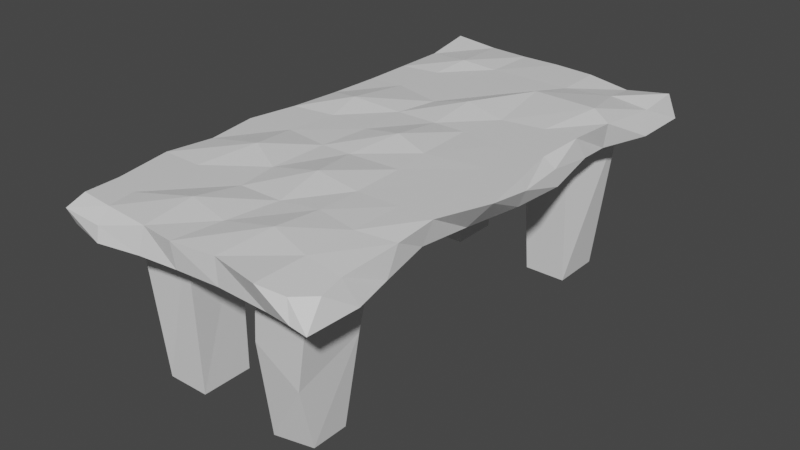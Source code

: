 # Source: WorkShop_Table.blend  (saved by Blender 2.83.21; exported with 4.5.12 LTS)
import bpy
from mathutils import Matrix  # noqa: F401  (used for matrix-valued properties, if any)

bpy.ops.wm.read_factory_settings(use_empty=True)
scene = bpy.context.scene
scene.name = 'Scene'

# ---- collections
col_collection = bpy.data.collections.new('Collection'); scene.collection.children.link(col_collection)

# ---- materials (node trees are filled in below, after node groups)
mat_material = bpy.data.materials.new('Material')
mat_material.alpha_threshold = 0.0
mat_material.use_transparent_shadow = False
mat_material.line_color = (0.0, 0.0, 0.0, 1.0)

# ---- material node trees
mat_material.use_nodes = True; mat_material.node_tree.nodes.clear()
_N = mat_material.node_tree.nodes; _L = mat_material.node_tree.links
n0 = _N.new('ShaderNodeOutputMaterial'); n0.name = 'Material Output'; n0.location = (300, 300)
n1 = _N.new('ShaderNodeBsdfPrincipled'); n1.name = 'Principled BSDF'; n1.location = (10, 300)
n1.distribution = 'GGX'
n1.subsurface_method = 'BURLEY'
n1.inputs[2].default_value = 0.4
n1.inputs[3].default_value = 1.45
n1.inputs[27].default_value = (0.0, 0.0, 0.0, 1.0)
n1.inputs[28].default_value = 1.0
_L.new(n1.outputs[0], n0.inputs[0])
n0.is_active_output = True

# ---- world
world_world = bpy.data.worlds.new('World'); scene.world = world_world
world_world.use_nodes = True; world_world.node_tree.nodes.clear()
_N = world_world.node_tree.nodes; _L = world_world.node_tree.links
n0 = _N.new('ShaderNodeOutputWorld'); n0.name = 'World Output'; n0.location = (300, 300)
n1 = _N.new('ShaderNodeBackground'); n1.name = 'Background'; n1.location = (10, 300)
n1.inputs[0].default_value = (0.05088, 0.05088, 0.05088, 1.0)
_L.new(n1.outputs[0], n0.inputs[0])
n0.is_active_output = True
world_world.color = (0.05088, 0.05088, 0.05088)
world_world.use_sun_shadow = False
world_world.sun_shadow_jitter_overblur = 0.0

# ---- meshes
me_cube = bpy.data.meshes.new('Cube')
me_cube.from_pydata([(0.5, 1.0, 0.7), (0.5256, 1.024, 0.6), (-0.5073, 1.024, 0.718), (-0.5, 1.0, 0.6), (-0.489, -0.9799, 0.6), (-0.5293, 0.7927, 0.6), (-0.5128, 0.644, 0.6), (-0.5147, 0.422, 0.6), (-0.5403, 0.2, 0.6), (-0.5256, -0.007326, 0.6), (-0.5, -0.2, 0.6), (-0.5092, -0.4055, 0.6), (-0.5568, -0.6018, 0.6), (-0.4908, -0.8, 0.6), (0.4908, 0.8498, 0.6773), (0.478, 0.5872, 0.7), (0.4629, 0.4, 0.7), (0.5414, -0.2, 0.7), (0.4679, -0.4, 0.7), (0.466, -0.5596, 0.6852), (0.4654, -0.8, 0.6785), (-0.5293, -0.578, 0.7), (-0.5, -0.4, 0.7), (-0.5348, -0.189, 0.7), (-0.5, 0.0, 0.7), (-0.478, 0.6018, 0.7), (-0.4799, 0.8055, 0.7), (0.522, -0.789, 0.6), (0.4835, -0.6293, 0.6), (0.456, -0.4366, 0.62), (0.4597, -0.222, 0.6), (0.5, 0.0, 0.6), (0.5147, 0.211, 0.6), (0.4872, 0.4279, 0.6244), (0.4615, 0.5945, 0.6), (0.5256, 0.7908, 0.6), (0.304, 1.051, 0.6), (0.1392, 1.035, 0.6), (-1.49e-08, 1.0, 0.6), (-0.1832, 0.9853, 0.6), (-0.3187, 0.9707, 0.6), (0.3333, -1.0, 0.7), (0.1414, -0.9634, 0.7), (-0.02436, -0.9853, 0.7), (-0.1575, -0.9707, 0.7), (-0.3333, -1.018, 0.6), (-0.174, -0.9872, 0.6), (-0.02381, -0.9725, 0.6), (0.1447, -0.9615, 0.6), (0.3443, -0.9689, 0.6), (-0.3315, 1.026, 0.7), (-0.163, 1.013, 0.7), (1.49e-08, 1.0, 0.705), (0.1667, 0.9835, 0.705), (0.3352, 0.9744, 0.6834), (0.3974, 0.8183, 0.6), (0.1465, 0.8385, 0.6), (-0.007326, 0.8293, 0.6), (-0.1777, 0.8421, 0.6), (-0.3645, 0.8458, 0.6), (0.3333, 0.5615, 0.6), (0.1502, 0.5579, 0.6), (-0.02381, 0.5487, 0.6), (-0.1447, 0.5377, 0.6), (-0.3626, 0.5982, 0.6), (0.3791, 0.3853, 0.6), (0.1392, 0.3451, 0.6), (-0.01282, 0.3725, 0.6), (-0.1667, 0.4, 0.6), (-0.3095, 0.3359, 0.6), (0.3681, 0.1817, 0.6), (0.1667, 0.2, 0.6), (0.02564, 0.1744, 0.6), (-0.1703, 0.1615, 0.6), (-0.3278, 0.1762, 0.6), (0.3645, -0.009158, 0.6), (0.1575, 0.0403, 0.6), (-1.49e-08, 0.0, 0.6), (-0.1282, 0.0, 0.6), (-0.348, 0.03846, 0.6), (0.3516, -0.2549, 0.6), (0.1923, -0.2348, 0.6), (-1.49e-08, -0.2, 0.6), (-0.1355, -0.1835, 0.6), (-0.3242, -0.1615, 0.6), (0.381, -0.4641, 0.6), (0.1886, -0.4128, 0.6), (0.02015, -0.367, 0.6), (-0.1758, -0.4165, 0.6), (-0.348, -0.4128, 0.6), (0.3645, -0.556, 0.6), (0.1319, -0.622, 0.6), (-0.009158, -0.5652, 0.6), (-0.1667, -0.6, 0.6), (-0.3626, -0.5707, 0.6), (0.3626, -0.8256, 0.6), (0.1355, -0.8147, 0.6), (-0.007326, -0.7744, 0.6), (-0.1557, -0.8275, 0.6), (-0.37, -0.8403, 0.6), (-0.3022, 0.7744, 0.718), (-0.1667, 0.8, 0.7), (1.49e-08, 0.8, 0.7), (0.1667, 0.8, 0.7), (0.3443, 0.8385, 0.7), (-0.3242, 0.6256, 0.7), (-0.1886, 0.5707, 0.7), (0.005495, 0.5744, 0.7), (0.1319, 0.6476, 0.723), (0.3919, 0.6348, 0.723), (-0.3388, 0.4201, 0.7), (-0.1337, 0.3652, 0.7), (1.49e-08, 0.4, 0.723), (0.1667, 0.3739, 0.7), (0.3333, 0.4, 0.7), (-0.3553, 0.1689, 0.723), (-0.1667, 0.2, 0.7), (1.49e-08, 0.2, 0.7), (0.1289, 0.2, 0.7), (0.2886, 0.1739, 0.7), (-0.3278, 0.02381, 0.7), (-0.1466, -0.005495, 0.7033), (1.49e-08, 0.0, 0.723), (0.1453, -0.04164, 0.7029), (0.3789, 0.0, 0.7), (-0.3498, -0.1744, 0.7), (-0.1667, -0.2, 0.7), (-0.04721, -0.2, 0.7), (0.1608, -0.1924, 0.7008), (0.2954, -0.1983, 0.7002), (-0.3114, -0.367, 0.723), (-0.1667, -0.4375, 0.7), (1.49e-08, -0.4, 0.723), (0.1667, -0.4, 0.7), (0.3333, -0.4, 0.7), (-0.3681, -0.5835, 0.7), (-0.1398, -0.6, 0.7), (0.02979, -0.6, 0.7), (0.1738, -0.575, 0.7058), (0.3333, -0.6, 0.7), (-0.3626, -0.8471, 0.7), (-0.1634, -0.7757, 0.7202), (1.49e-08, -0.8, 0.7), (0.168, -0.7581, 0.7198), (0.3333, -0.8, 0.7), (0.3333, 0.8, 0.0), (0.1667, 0.8, 0.0), (-0.1667, 0.8, 0.0), (-0.3333, 0.8, 0.0), (0.3333, 0.6, 0.0), (0.1667, 0.6, 0.0), (-0.1667, 0.6, 0.0), (-0.3333, 0.6, 0.0), (-0.1667, -0.6, 0.0), (-0.3333, -0.6, 0.0), (-0.1667, -0.8, 0.0), (-0.3333, -0.8, 0.0), (-0.4767, 0.195, 0.7037), (-0.5088, 0.2, 0.6781), (-0.5034, 0.4051, 0.6766), (-0.4764, 0.403, 0.7), (-0.4788, -0.9413, 0.7), (-0.5068, -0.9987, 0.6573), (-0.5143, -0.7947, 0.6582), (-0.4855, -0.8061, 0.7), (-0.3418, -0.9556, 0.7), (-0.3333, -1.008, 0.656), (0.4319, -0.9731, 0.6834), (0.488, -0.901, 0.6743), (0.5147, -0.9893, 0.6), (0.4532, -0.9907, 0.611), (0.463, 0.1954, 0.7), (0.5054, 0.204, 0.6633), (0.5271, 0.0, 0.6655), (0.5034, 4.657e-10, 0.7), (0.3388, -0.5923, 0.3489), (0.3049, -0.6284, 0.0), (0.158, -0.6026, 0.0), (0.3049, -0.7716, 0.0), (0.3154, -0.8352, 0.2476), (0.1618, -0.8038, 0.0), (0.3412, -0.83, 0.4397), (0.1668, -0.6158, 0.4881), (0.1658, -0.6679, 0.2013), (0.1216, -0.8191, 0.3377)], [], [(135, 21, 164, 140), (140, 164, 161, 165), (5, 26, 2, 3), (20, 144, 41, 167, 168), (36, 54, 0, 1), (1, 0, 14, 35), (35, 14, 15, 34), (34, 15, 16, 33), (171, 119, 124, 174), (33, 16, 172, 32), (30, 17, 18, 29), (29, 18, 19, 28), (28, 19, 20, 27), (36, 1, 35, 55), (55, 35, 34, 60), (60, 34, 33, 65), (65, 33, 32, 70), (70, 32, 31, 75), (75, 31, 30, 80), (80, 30, 29, 85), (85, 29, 28, 90), (90, 28, 27, 95), (45, 166, 162, 4), (141, 140, 165, 44), (12, 21, 22, 11), (11, 22, 23, 10), (10, 23, 24, 9), (110, 160, 157, 115), (9, 24, 158, 8), (6, 25, 26, 5), (50, 2, 26, 100), (100, 26, 25, 105), (7, 159, 25, 6), (105, 25, 160, 110), (8, 158, 159, 7), (120, 24, 23, 125), (125, 23, 22, 130), (130, 22, 21, 135), (13, 163, 21, 12), (19, 139, 144, 20), (139, 138, 143, 144), (138, 137, 142, 143), (137, 136, 141, 142), (136, 135, 140, 141), (18, 134, 139, 19), (134, 133, 138, 139), (133, 132, 137, 138), (132, 131, 136, 137), (131, 130, 135, 136), (17, 129, 134, 18), (129, 128, 133, 134), (128, 127, 132, 133), (127, 126, 131, 132), (126, 125, 130, 131), (31, 173, 17, 30), (124, 123, 128, 129), (123, 122, 127, 128), (122, 121, 126, 127), (121, 120, 125, 126), (17, 174, 124, 129), (119, 118, 123, 124), (118, 117, 122, 123), (117, 116, 121, 122), (116, 115, 120, 121), (32, 172, 173, 31), (114, 113, 118, 119), (113, 112, 117, 118), (112, 111, 116, 117), (111, 110, 115, 116), (15, 109, 114, 16), (109, 108, 113, 114), (108, 107, 112, 113), (107, 106, 111, 112), (106, 105, 110, 111), (14, 104, 109, 15), (104, 103, 108, 109), (103, 102, 107, 108), (102, 101, 106, 107), (101, 100, 105, 106), (0, 54, 104, 14), (54, 53, 103, 104), (53, 52, 102, 103), (52, 51, 101, 102), (51, 50, 100, 101), (12, 94, 99, 13), (61, 56, 146, 150), (93, 92, 97, 98), (92, 91, 96, 97), (94, 93, 153, 154), (11, 89, 94, 12), (89, 88, 93, 94), (88, 87, 92, 93), (87, 86, 91, 92), (86, 85, 90, 91), (10, 84, 89, 11), (84, 83, 88, 89), (83, 82, 87, 88), (82, 81, 86, 87), (81, 80, 85, 86), (9, 79, 84, 10), (79, 78, 83, 84), (78, 77, 82, 83), (77, 76, 81, 82), (76, 75, 80, 81), (8, 74, 79, 9), (74, 73, 78, 79), (73, 72, 77, 78), (72, 71, 76, 77), (71, 70, 75, 76), (7, 69, 74, 8), (69, 68, 73, 74), (68, 67, 72, 73), (67, 66, 71, 72), (66, 65, 70, 71), (6, 64, 69, 7), (64, 63, 68, 69), (63, 62, 67, 68), (62, 61, 66, 67), (61, 60, 65, 66), (5, 59, 64, 6), (99, 94, 154, 156), (58, 57, 62, 63), (57, 56, 61, 62), (63, 64, 152, 151), (3, 40, 59, 5), (40, 39, 58, 59), (39, 38, 57, 58), (38, 37, 56, 57), (37, 36, 55, 56), (3, 2, 50, 40), (40, 50, 51, 39), (39, 51, 52, 38), (38, 52, 53, 37), (37, 53, 54, 36), (13, 99, 45, 4), (99, 98, 46, 45), (98, 97, 47, 46), (97, 96, 48, 47), (96, 95, 49, 48), (27, 20, 168, 169), (49, 41, 42, 48), (48, 42, 43, 47), (47, 43, 44, 46), (95, 27, 169, 170, 49), (144, 143, 42, 41), (143, 142, 43, 42), (142, 141, 44, 43), (46, 44, 166, 45), (154, 153, 155, 156), (90, 95, 181, 175), (148, 147, 151, 152), (146, 145, 149, 150), (93, 98, 155, 153), (55, 60, 149, 145), (59, 58, 147, 148), (95, 96, 181), (96, 182, 183), (60, 61, 150, 149), (177, 176, 178, 180), (98, 99, 156, 155), (64, 59, 148, 152), (58, 63, 151, 147), (56, 55, 145, 146), (157, 158, 24), (159, 160, 25), (157, 160, 159, 158), (115, 157, 24, 120), (163, 164, 21), (165, 166, 44), (165, 161, 162, 166), (161, 164, 163, 162), (4, 162, 163, 13), (167, 170, 169, 168), (170, 167, 41, 49), (171, 172, 16), (173, 174, 17), (171, 174, 173, 172), (16, 114, 119, 171), (176, 177, 175), (179, 180, 178), (175, 179, 178, 176), (91, 90, 175, 182), (175, 181, 179), (182, 96, 91), (182, 175, 183), (181, 96, 184, 179), (183, 177, 180), (180, 184, 183), (183, 175, 177), (179, 184, 180), (183, 184, 96)])
_uv = me_cube.uv_layers.new(name='UVMap')
_uv.uv.foreach_set('vector', [0.831, 0.7, 0.875, 0.7197, 0.8637, 0.726, 0.8333, 0.7288, 0.8333, 0.7288, 0.8637, 0.726, 0.8645, 0.7419, 0.8333, 0.7439, 0.375, 0.225, 0.625, 0.225, 0.625, 0.25, 0.375, 0.25, 0.6336, 0.725, 0.6667, 0.725, 0.6667, 0.75, 0.642, 0.7466, 0.628, 0.7376, 0.375, 0.4583, 0.625, 0.4583, 0.625, 0.5, 0.375, 0.5, 0.375, 0.5, 0.625, 0.5, 0.625, 0.5185, 0.375, 0.525, 0.375, 0.525, 0.625, 0.5185, 0.625, 0.55, 0.375, 0.55, 0.375, 0.55, 0.625, 0.55, 0.6343, 0.575, 0.375, 0.5699, 0.6343, 0.6006, 0.6782, 0.6033, 0.6575, 0.625, 0.6326, 0.625, 0.375, 0.5699, 0.6267, 0.5954, 0.5333, 0.6, 0.375, 0.6, 0.375, 0.65, 0.625, 0.65, 0.633, 0.675, 0.375, 0.675, 0.375, 0.675, 0.633, 0.675, 0.6335, 0.6949, 0.375, 0.7, 0.375, 0.7, 0.6335, 0.6949, 0.6336, 0.725, 0.375, 0.725, 0.3333, 0.5, 0.375, 0.5, 0.375, 0.525, 0.3333, 0.525, 0.3333, 0.525, 0.375, 0.525, 0.375, 0.55, 0.3333, 0.55, 0.3333, 0.55, 0.375, 0.55, 0.375, 0.5699, 0.3333, 0.575, 0.3333, 0.575, 0.375, 0.5699, 0.375, 0.6, 0.3333, 0.6, 0.3333, 0.6, 0.375, 0.6, 0.375, 0.625, 0.3333, 0.625, 0.3333, 0.625, 0.375, 0.625, 0.375, 0.65, 0.3333, 0.65, 0.3333, 0.65, 0.375, 0.65, 0.375, 0.675, 0.3333, 0.675, 0.3333, 0.675, 0.375, 0.675, 0.375, 0.7, 0.3333, 0.7, 0.3333, 0.7, 0.375, 0.7, 0.375, 0.725, 0.3333, 0.725, 0.375, 0.9583, 0.515, 0.9583, 0.5181, 1.0, 0.375, 1.0, 0.7909, 0.722, 0.8333, 0.7288, 0.8333, 0.7439, 0.7917, 0.75, 0.375, 0.05, 0.625, 0.05, 0.625, 0.075, 0.375, 0.075, 0.375, 0.075, 0.625, 0.075, 0.625, 0.1, 0.375, 0.1, 0.375, 0.1, 0.625, 0.1, 0.625, 0.125, 0.375, 0.125, 0.8333, 0.575, 0.8689, 0.575, 0.8683, 0.6, 0.8333, 0.6, 0.375, 0.125, 0.625, 0.147, 0.5702, 0.15, 0.375, 0.15, 0.375, 0.2, 0.625, 0.2, 0.625, 0.225, 0.375, 0.225, 0.8333, 0.5, 0.875, 0.5, 0.875, 0.525, 0.8333, 0.525, 0.8333, 0.525, 0.875, 0.525, 0.875, 0.55, 0.8333, 0.55, 0.375, 0.175, 0.5666, 0.175, 0.625, 0.2, 0.375, 0.2, 0.8333, 0.55, 0.875, 0.5721, 0.8689, 0.575, 0.8333, 0.575, 0.375, 0.15, 0.5702, 0.15, 0.5666, 0.175, 0.375, 0.175, 0.8333, 0.625, 0.875, 0.625, 0.875, 0.65, 0.8333, 0.65, 0.8333, 0.65, 0.875, 0.65, 0.875, 0.675, 0.8333, 0.675, 0.8333, 0.675, 0.875, 0.675, 0.875, 0.7, 0.831, 0.7, 0.375, 0.025, 0.5205, 0.025, 0.625, 0.05, 0.375, 0.05, 0.6335, 0.6949, 0.6667, 0.7, 0.6667, 0.725, 0.6336, 0.725, 0.6667, 0.7, 0.7083, 0.7, 0.7083, 0.7203, 0.6667, 0.725, 0.7083, 0.7, 0.7426, 0.7, 0.75, 0.725, 0.7083, 0.7203, 0.7426, 0.7, 0.7849, 0.7, 0.7909, 0.722, 0.75, 0.725, 0.7849, 0.7, 0.831, 0.7, 0.8333, 0.7288, 0.7909, 0.722, 0.633, 0.675, 0.6667, 0.675, 0.6667, 0.7, 0.6335, 0.6949, 0.6667, 0.675, 0.7083, 0.675, 0.7083, 0.7, 0.6667, 0.7, 0.7083, 0.675, 0.75, 0.675, 0.7426, 0.7, 0.7083, 0.7, 0.75, 0.675, 0.7917, 0.6797, 0.7849, 0.7, 0.7426, 0.7, 0.7917, 0.6797, 0.8333, 0.675, 0.831, 0.7, 0.7849, 0.7, 0.625, 0.65, 0.6761, 0.6498, 0.6667, 0.675, 0.633, 0.675, 0.6761, 0.6498, 0.7098, 0.6491, 0.7083, 0.675, 0.6667, 0.675, 0.7098, 0.6491, 0.7618, 0.65, 0.75, 0.675, 0.7083, 0.675, 0.7618, 0.65, 0.7917, 0.65, 0.7917, 0.6797, 0.75, 0.675, 0.7917, 0.65, 0.8333, 0.65, 0.8333, 0.675, 0.7917, 0.6797, 0.375, 0.625, 0.5388, 0.625, 0.625, 0.65, 0.375, 0.65, 0.6575, 0.625, 0.7137, 0.6302, 0.7098, 0.6491, 0.6761, 0.6498, 0.7137, 0.6302, 0.75, 0.625, 0.7618, 0.65, 0.7098, 0.6491, 0.75, 0.625, 0.7857, 0.625, 0.7917, 0.65, 0.7618, 0.65, 0.7857, 0.625, 0.8333, 0.625, 0.8333, 0.65, 0.7917, 0.65, 0.625, 0.6296, 0.6326, 0.625, 0.6575, 0.625, 0.6761, 0.6498, 0.6782, 0.6033, 0.7178, 0.6, 0.7137, 0.6302, 0.6575, 0.625, 0.7178, 0.6, 0.75, 0.6, 0.75, 0.625, 0.7137, 0.6302, 0.75, 0.6, 0.7917, 0.6, 0.7857, 0.625, 0.75, 0.625, 0.7917, 0.6, 0.8333, 0.6, 0.8333, 0.625, 0.7857, 0.625, 0.375, 0.6, 0.5333, 0.6, 0.5388, 0.625, 0.375, 0.625, 0.6667, 0.575, 0.7083, 0.5783, 0.7178, 0.6, 0.6782, 0.6033, 0.7083, 0.5783, 0.75, 0.575, 0.75, 0.6, 0.7178, 0.6, 0.75, 0.575, 0.7917, 0.575, 0.7917, 0.6, 0.75, 0.6, 0.7917, 0.575, 0.8333, 0.575, 0.8333, 0.6, 0.7917, 0.6, 0.625, 0.55, 0.6667, 0.55, 0.6667, 0.575, 0.6343, 0.575, 0.6667, 0.55, 0.7083, 0.55, 0.7083, 0.5783, 0.6667, 0.575, 0.7083, 0.55, 0.75, 0.55, 0.75, 0.575, 0.7083, 0.5783, 0.75, 0.55, 0.7917, 0.55, 0.7917, 0.575, 0.75, 0.575, 0.7917, 0.55, 0.8333, 0.55, 0.8333, 0.575, 0.7917, 0.575, 0.625, 0.5185, 0.6667, 0.525, 0.6667, 0.55, 0.625, 0.55, 0.6667, 0.525, 0.7083, 0.525, 0.7083, 0.55, 0.6667, 0.55, 0.7083, 0.525, 0.75, 0.525, 0.75, 0.55, 0.7083, 0.55, 0.75, 0.525, 0.7917, 0.525, 0.7917, 0.55, 0.75, 0.55, 0.7917, 0.525, 0.8333, 0.525, 0.8333, 0.55, 0.7917, 0.55, 0.625, 0.5, 0.6667, 0.5, 0.6667, 0.525, 0.625, 0.5185, 0.6667, 0.5, 0.7083, 0.5, 0.7083, 0.525, 0.6667, 0.525, 0.7083, 0.5, 0.75, 0.5, 0.75, 0.525, 0.7083, 0.525, 0.75, 0.5, 0.7917, 0.5, 0.7917, 0.525, 0.75, 0.525, 0.7917, 0.5, 0.8333, 0.5, 0.8333, 0.525, 0.7917, 0.525, 0.125, 0.7, 0.1667, 0.7, 0.1667, 0.725, 0.125, 0.725, 0.2917, 0.55, 0.2917, 0.525, 0.2917, 0.525, 0.2917, 0.55, 0.2083, 0.7, 0.25, 0.7, 0.25, 0.725, 0.2083, 0.725, 0.25, 0.7, 0.2917, 0.7, 0.2917, 0.725, 0.25, 0.725, 0.1667, 0.7, 0.2083, 0.7, 0.2083, 0.7, 0.1667, 0.7, 0.125, 0.675, 0.1667, 0.675, 0.1667, 0.7, 0.125, 0.7, 0.1667, 0.675, 0.2083, 0.675, 0.2083, 0.7, 0.1667, 0.7, 0.2083, 0.675, 0.25, 0.675, 0.25, 0.7, 0.2083, 0.7, 0.25, 0.675, 0.2917, 0.675, 0.2917, 0.7, 0.25, 0.7, 0.2917, 0.675, 0.3333, 0.675, 0.3333, 0.7, 0.2917, 0.7, 0.125, 0.65, 0.1667, 0.65, 0.1667, 0.675, 0.125, 0.675, 0.1667, 0.65, 0.2083, 0.65, 0.2083, 0.675, 0.1667, 0.675, 0.2083, 0.65, 0.25, 0.65, 0.25, 0.675, 0.2083, 0.675, 0.25, 0.65, 0.2917, 0.65, 0.2917, 0.675, 0.25, 0.675, 0.2917, 0.65, 0.3333, 0.65, 0.3333, 0.675, 0.2917, 0.675, 0.125, 0.625, 0.1667, 0.625, 0.1667, 0.65, 0.125, 0.65, 0.1667, 0.625, 0.2083, 0.625, 0.2083, 0.65, 0.1667, 0.65, 0.2083, 0.625, 0.25, 0.625, 0.25, 0.65, 0.2083, 0.65, 0.25, 0.625, 0.2917, 0.625, 0.2917, 0.65, 0.25, 0.65, 0.2917, 0.625, 0.3333, 0.625, 0.3333, 0.65, 0.2917, 0.65, 0.125, 0.6, 0.1667, 0.6, 0.1667, 0.625, 0.125, 0.625, 0.1667, 0.6, 0.2083, 0.6, 0.2083, 0.625, 0.1667, 0.625, 0.2083, 0.6, 0.25, 0.6, 0.25, 0.625, 0.2083, 0.625, 0.25, 0.6, 0.2917, 0.6, 0.2917, 0.625, 0.25, 0.625, 0.2917, 0.6, 0.3333, 0.6, 0.3333, 0.625, 0.2917, 0.625, 0.125, 0.575, 0.1667, 0.575, 0.1667, 0.6, 0.125, 0.6, 0.1667, 0.575, 0.2083, 0.575, 0.2083, 0.6, 0.1667, 0.6, 0.2083, 0.575, 0.25, 0.575, 0.25, 0.6, 0.2083, 0.6, 0.25, 0.575, 0.2917, 0.575, 0.2917, 0.6, 0.25, 0.6, 0.2917, 0.575, 0.3333, 0.575, 0.3333, 0.6, 0.2917, 0.6, 0.125, 0.55, 0.1667, 0.55, 0.1667, 0.575, 0.125, 0.575, 0.1667, 0.55, 0.2083, 0.55, 0.2083, 0.575, 0.1667, 0.575, 0.2083, 0.55, 0.25, 0.55, 0.25, 0.575, 0.2083, 0.575, 0.25, 0.55, 0.2917, 0.55, 0.2917, 0.575, 0.25, 0.575, 0.2917, 0.55, 0.3333, 0.55, 0.3333, 0.575, 0.2917, 0.575, 0.125, 0.525, 0.1667, 0.525, 0.1667, 0.55, 0.125, 0.55, 0.1667, 0.725, 0.1667, 0.7, 0.1667, 0.7, 0.1667, 0.725, 0.2083, 0.525, 0.25, 0.525, 0.25, 0.55, 0.2083, 0.55, 0.25, 0.525, 0.2917, 0.525, 0.2917, 0.55, 0.25, 0.55, 0.2083, 0.55, 0.1667, 0.55, 0.1667, 0.55, 0.2083, 0.55, 0.125, 0.5, 0.1667, 0.5, 0.1667, 0.525, 0.125, 0.525, 0.1667, 0.5, 0.2083, 0.5, 0.2083, 0.525, 0.1667, 0.525, 0.2083, 0.5, 0.25, 0.5, 0.25, 0.525, 0.2083, 0.525, 0.25, 0.5, 0.2917, 0.5, 0.2917, 0.525, 0.25, 0.525, 0.2917, 0.5, 0.3333, 0.5, 0.3333, 0.525, 0.2917, 0.525, 0.375, 0.25, 0.625, 0.25, 0.625, 0.2917, 0.375, 0.2917, 0.375, 0.2917, 0.625, 0.2917, 0.625, 0.3333, 0.375, 0.3333, 0.375, 0.3333, 0.625, 0.3333, 0.625, 0.375, 0.375, 0.375, 0.375, 0.375, 0.625, 0.375, 0.625, 0.4167, 0.375, 0.4167, 0.375, 0.4167, 0.625, 0.4167, 0.625, 0.4583, 0.375, 0.4583, 0.125, 0.725, 0.1667, 0.725, 0.1667, 0.75, 0.125, 0.75, 0.1667, 0.725, 0.2083, 0.725, 0.2083, 0.75, 0.1667, 0.75, 0.2083, 0.725, 0.25, 0.725, 0.25, 0.75, 0.2083, 0.75, 0.25, 0.725, 0.2917, 0.725, 0.2917, 0.75, 0.25, 0.75, 0.2917, 0.725, 0.3333, 0.725, 0.3333, 0.75, 0.2917, 0.75, 0.375, 0.725, 0.6336, 0.725, 0.628, 0.7376, 0.375, 0.7449, 0.375, 0.7917, 0.625, 0.7917, 0.625, 0.8433, 0.375, 0.8333, 0.375, 0.8333, 0.625, 0.8433, 0.625, 0.8811, 0.375, 0.875, 0.375, 0.875, 0.625, 0.8811, 0.625, 0.9167, 0.375, 0.9167, 0.3333, 0.725, 0.375, 0.725, 0.375, 0.7449, 0.3624, 0.75, 0.3333, 0.75, 0.6667, 0.725, 0.7083, 0.7203, 0.7183, 0.75, 0.6667, 0.75, 0.7083, 0.7203, 0.75, 0.725, 0.7561, 0.75, 0.7183, 0.75, 0.75, 0.725, 0.7909, 0.722, 0.7917, 0.75, 0.7561, 0.75, 0.375, 0.9167, 0.625, 0.9478, 0.515, 0.9583, 0.375, 0.9583, 0.1667, 0.7, 0.2083, 0.7, 0.2083, 0.725, 0.1667, 0.725, 0.3333, 0.7, 0.3333, 0.725, 0.3333, 0.725, 0.3333, 0.7, 0.1667, 0.525, 0.2083, 0.525, 0.2083, 0.55, 0.1667, 0.55, 0.2917, 0.525, 0.3333, 0.525, 0.3333, 0.55, 0.2917, 0.55, 0.2083, 0.7, 0.2083, 0.725, 0.2083, 0.725, 0.2083, 0.7, 0.3333, 0.525, 0.3333, 0.55, 0.3333, 0.55, 0.3333, 0.525, 0.1667, 0.525, 0.2083, 0.525, 0.2083, 0.525, 0.1667, 0.525, 0.3333, 0.725, 0.2917, 0.725, 0.3333, 0.725, 0.2917, 0.725, 0.2917, 0.7, 0.2917, 0.7077, 0.3333, 0.55, 0.2917, 0.55, 0.2917, 0.55, 0.3333, 0.55, 0.2988, 0.7035, 0.3262, 0.7035, 0.3262, 0.7215, 0.2988, 0.7214, 0.2083, 0.725, 0.1667, 0.725, 0.1667, 0.725, 0.2083, 0.725, 0.1667, 0.55, 0.1667, 0.525, 0.1667, 0.525, 0.1667, 0.55, 0.2083, 0.525, 0.2083, 0.55, 0.2083, 0.55, 0.2083, 0.525, 0.2917, 0.525, 0.3333, 0.525, 0.3333, 0.525, 0.2917, 0.525, 0.8683, 0.6, 0.875, 0.6, 0.875, 0.603, 0.5666, 0.175, 0.625, 0.1757, 0.625, 0.1779, 0.8683, 0.6, 0.8689, 0.575, 0.875, 0.575, 0.875, 0.6, 0.8333, 0.6, 0.8683, 0.6, 0.875, 0.625, 0.8333, 0.625, 0.5205, 0.025, 0.5827, 0.025, 0.625, 0.03027, 0.8333, 0.7439, 0.8335, 0.75, 0.8333, 0.75, 0.8333, 0.7439, 0.8645, 0.7419, 0.8718, 0.75, 0.8335, 0.75, 0.8645, 0.7419, 0.8637, 0.726, 0.875, 0.7255, 0.875, 0.7485, 0.375, 0.0, 0.5181, 0.0, 0.5205, 0.025, 0.375, 0.025, 0.625, 0.7636, 0.375, 0.7626, 0.375, 0.7449, 0.628, 0.7376, 0.375, 0.7626, 0.625, 0.7636, 0.625, 0.7917, 0.375, 0.7917, 0.6343, 0.6006, 0.6237, 0.5995, 0.6267, 0.5954, 0.5388, 0.625, 0.6134, 0.6247, 0.625, 0.6296, 0.6343, 0.6006, 0.6326, 0.625, 0.5388, 0.625, 0.5333, 0.6, 0.6343, 0.575, 0.6667, 0.575, 0.6782, 0.6033, 0.6343, 0.6006, 0.3262, 0.7035, 0.2917, 0.7, 0.3333, 0.7, 0.3333, 0.725, 0.2988, 0.7214, 0.3262, 0.7215, 0.3333, 0.7, 0.3333, 0.725, 0.3262, 0.7215, 0.3262, 0.7035, 0.2917, 0.7, 0.3333, 0.7, 0.3333, 0.7, 0.2917, 0.7, 0.3333, 0.7, 0.3333, 0.725, 0.3333, 0.725, 0.2917, 0.7, 0.2917, 0.725, 0.2917, 0.7, 0.2917, 0.7, 0.3333, 0.7, 0.2917, 0.7077, 0.3333, 0.725, 0.2917, 0.725, 0.2917, 0.725, 0.3333, 0.725, 0.2917, 0.7077, 0.2917, 0.7, 0.2917, 0.725, 0.2917, 0.725, 0.2917, 0.725, 0.2917, 0.7077, 0.2917, 0.7077, 0.3333, 0.7, 0.2917, 0.7, 0.3333, 0.725, 0.2917, 0.725, 0.2917, 0.725, 0.2917, 0.7077, 0.2917, 0.725, 0.2917, 0.725])
me_cube.materials.append(mat_material)
me_cube.use_remesh_preserve_volume = False
me_cube.use_remesh_preserve_attributes = False
me_cube.use_mirror_vertex_groups = False
me_cube.update()

# ---- objects
ob_workshop__table = bpy.data.objects.new('WorkShop  Table', me_cube)

# ---- transforms, parenting, visibility, modifiers, constraints
ob_workshop__table.location = (0.0, 0.0, 0.0)
ob_workshop__table.lock_rotations_4d = False
ob_workshop__table.empty_display_type = 'ARROWS'
ob_workshop__table.lineart.crease_threshold = 0.0

# ---- collection membership
col_collection.objects.link(ob_workshop__table)

# ---- scene / render settings (as saved in the file)
scene.frame_start = 1; scene.frame_end = 250; scene.frame_set(1)
scene.render.engine = 'BLENDER_EEVEE_NEXT'
scene.cycles.use_denoising = False
scene.cycles.samples = 128
scene.cycles.sampling_pattern = 'TABULATED_SOBOL'
scene.cycles.use_adaptive_sampling = False
scene.cycles.use_light_tree = False
scene.view_settings.view_transform = 'Filmic'
bpy.context.view_layer.update()

# ---- added for rendering (the .blend has no active camera and no usable light): camera, sun
cam_auto = bpy.data.cameras.new('AutoCamera')
cam_auto.lens = 50.0
cam_auto.sensor_width = 36.0
cam_auto.clip_end = 1000.0
ob_auto_camera = bpy.data.objects.new('AutoCamera', cam_auto)
scene.collection.objects.link(ob_auto_camera)
ob_auto_camera.location = (2.26089, -2.70582, 2.17639)
ob_auto_camera.rotation_euler = (1.09748, -7.21219e-08, 0.694738)
scene.camera = ob_auto_camera
light_auto_sun = bpy.data.lights.new('AutoSun', 'SUN')
light_auto_sun.energy = 3.0
light_auto_sun.angle = 0.0523599
ob_auto_sun = bpy.data.objects.new('AutoSun', light_auto_sun)
scene.collection.objects.link(ob_auto_sun)
ob_auto_sun.rotation_euler = (0.872665, 0.174533, 0.523599)
bpy.context.view_layer.update()
